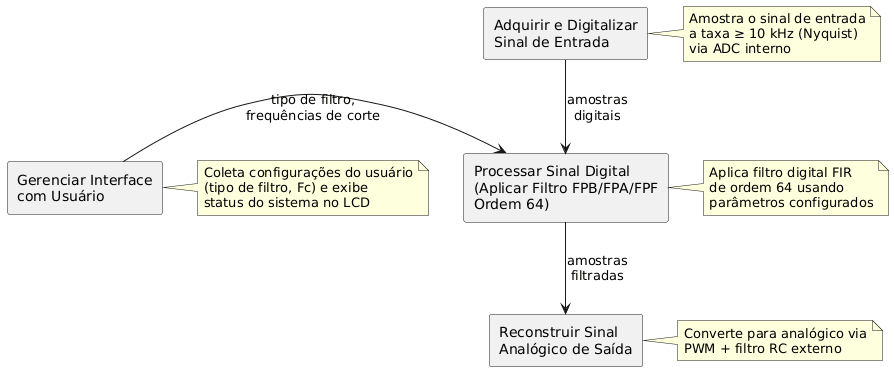

The diagram above was rendered by PlantUML. Its source (embedded in the PNG):
@startuml
skinparam rectangleStyle round

rectangle "Gerenciar Interface\ncom Usuário" as UI
rectangle "Adquirir e Digitalizar\nSinal de Entrada" as ADC
rectangle "Processar Sinal Digital\n(Aplicar Filtro FPB/FPA/FPF\nOrdem 64)" as FILTRO
rectangle "Reconstruir Sinal\nAnalógico de Saída" as DAC

' Fluxo principal de dados (sinal)
ADC -down-> FILTRO : amostras\ndigitais
FILTRO -down-> DAC : amostras\nfiltradas

' Fluxo de configuração
UI -right-> FILTRO : tipo de filtro,\nfrequências de corte

note right of UI
  Coleta configurações do usuário
  (tipo de filtro, Fc) e exibe
  status do sistema no LCD
end note

note right of ADC
  Amostra o sinal de entrada
  a taxa ≥ 10 kHz (Nyquist)
  via ADC interno
end note

note right of FILTRO
  Aplica filtro digital FIR
  de ordem 64 usando
  parâmetros configurados
end note

note right of DAC
  Converte para analógico via
  PWM + filtro RC externo
end note
@enduml